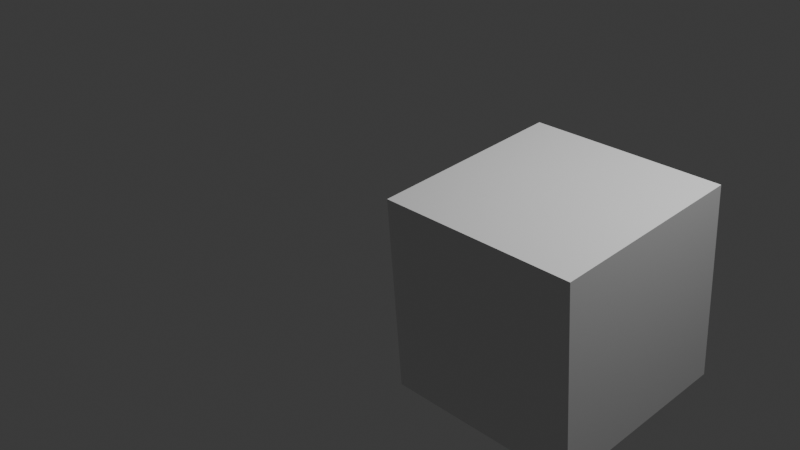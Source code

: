 # Source: blender_ui.py.blend  (saved by Blender 4.3.34; exported with 4.5.12 LTS)
import bpy
from mathutils import Matrix  # noqa: F401  (used for matrix-valued properties, if any)

bpy.ops.wm.read_factory_settings(use_empty=True)
scene = bpy.context.scene
scene.name = 'Scene'

# ---- collections
col_collection = bpy.data.collections.new('Collection'); scene.collection.children.link(col_collection)

# ---- materials (node trees are filled in below, after node groups)
mat_material = bpy.data.materials.new('Material')
mat_material.alpha_threshold = 0.0
mat_material.roughness = 0.5
mat_material.line_color = (0.0, 0.0, 0.0, 1.0)

# ---- material node trees
mat_material.use_nodes = True; mat_material.node_tree.nodes.clear()
_N = mat_material.node_tree.nodes; _L = mat_material.node_tree.links
n0 = _N.new('ShaderNodeOutputMaterial'); n0.name = 'Material Output'; n0.location = (300, 300)
n1 = _N.new('ShaderNodeBsdfPrincipled'); n1.name = 'Principled BSDF'; n1.location = (10, 300)
n1.inputs[3].default_value = 1.45
_L.new(n1.outputs[0], n0.inputs[0])
n0.is_active_output = True

# ---- world
world_world = bpy.data.worlds.new('World'); scene.world = world_world
world_world.use_nodes = True; world_world.node_tree.nodes.clear()
_N = world_world.node_tree.nodes; _L = world_world.node_tree.links
n0 = _N.new('ShaderNodeOutputWorld'); n0.name = 'World Output'; n0.location = (300, 300)
n1 = _N.new('ShaderNodeBackground'); n1.name = 'Background'; n1.location = (10, 300)
n1.inputs[0].default_value = (0.05088, 0.05088, 0.05088, 1.0)
_L.new(n1.outputs[0], n0.inputs[0])
n0.is_active_output = True
world_world.color = (0.05088, 0.05088, 0.05088)
world_world.sun_shadow_jitter_overblur = 0.0

# ---- cameras
cam_camera = bpy.data.cameras.new('Camera')
cam_camera.clip_end = 100.0
cam_camera.ortho_scale = 7.314

# ---- lights
light_light = bpy.data.lights.new('Light', 'POINT')
light_light.energy = 1000.0
light_light.shadow_soft_size = 0.1

# ---- meshes
me_cube = bpy.data.meshes.new('Cube')
me_cube.from_pydata([(1.0, 1.0, 1.0), (1.0, 1.0, -1.0), (1.0, -1.0, 1.0), (1.0, -1.0, -1.0), (-1.0, 1.0, 1.0), (-1.0, 1.0, -1.0), (-1.0, -1.0, 1.0), (-1.0, -1.0, -1.0)], [], [(0, 4, 6, 2), (3, 2, 6, 7), (7, 6, 4, 5), (5, 1, 3, 7), (1, 0, 2, 3), (5, 4, 0, 1)])
_uv = me_cube.uv_layers.new(name='UVMap')
_uv.uv.foreach_set('vector', [0.625, 0.5, 0.875, 0.5, 0.875, 0.75, 0.625, 0.75, 0.375, 0.75, 0.625, 0.75, 0.625, 1.0, 0.375, 1.0, 0.375, 0.0, 0.625, 0.0, 0.625, 0.25, 0.375, 0.25, 0.125, 0.5, 0.375, 0.5, 0.375, 0.75, 0.125, 0.75, 0.375, 0.5, 0.625, 0.5, 0.625, 0.75, 0.375, 0.75, 0.375, 0.25, 0.625, 0.25, 0.625, 0.5, 0.375, 0.5])
me_cube.materials.append(mat_material)
me_cube.use_mirror_vertex_groups = False
me_cube.update()

# ---- objects
ob_cube = bpy.data.objects.new('Cube', me_cube)
ob_light = bpy.data.objects.new('Light', light_light)
ob_camera = bpy.data.objects.new('Camera', cam_camera)

# ---- transforms, parenting, visibility, modifiers, constraints
ob_cube.location = (2.0, 0.0, 0.0)
ob_cube.rotation_euler = (0.08727, 0.0, 0.0)
ob_cube.lock_rotations_4d = False
ob_cube.empty_display_type = 'ARROWS'
ob_cube.lineart.crease_threshold = 0.0
ob_light.location = (4.076, 1.005, 5.904)
ob_light.rotation_euler = (0.6503, 0.05522, 1.866)
ob_light.lock_rotations_4d = False
ob_light.empty_display_type = 'ARROWS'
ob_light.color = (0.0, 0.0, 0.0, 0.0)
ob_light.lineart.crease_threshold = 0.0
ob_camera.location = (7.359, -6.926, 4.958)
ob_camera.rotation_euler = (1.109, 0.0, 0.8149)
ob_camera.lock_rotations_4d = False
ob_camera.empty_display_type = 'ARROWS'
ob_camera.color = (0.0, 0.0, 0.0, 0.0)
ob_camera.display_type = 'WIRE'
ob_camera.lineart.crease_threshold = 0.0

# ---- collection membership
col_collection.objects.link(ob_cube)
col_collection.objects.link(ob_light)
col_collection.objects.link(ob_camera)

# ---- scene / render settings (as saved in the file)
scene.camera = ob_camera
scene.frame_start = 1; scene.frame_end = 250; scene.frame_set(1)
scene.render.engine = 'BLENDER_EEVEE_NEXT'
bpy.context.view_layer.update()
